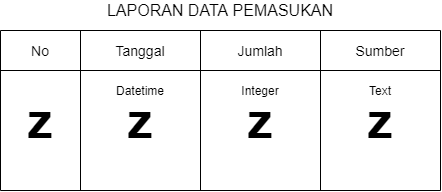

The diagram above was exported from draw.io. Its source (the exported page's mxGraphModel, read from the mxfile embedded in the PNG):
<mxGraphModel dx="768" dy="482" grid="1" gridSize="10" guides="1" tooltips="1" connect="1" arrows="1" fold="1" page="1" pageScale="1" pageWidth="827" pageHeight="1169" math="0" shadow="0">
  <root>
    <mxCell id="CA3kRqNRhltldlI7vbsa-0" />
    <mxCell id="CA3kRqNRhltldlI7vbsa-1" parent="CA3kRqNRhltldlI7vbsa-0" />
    <mxCell id="fjO9Jr3RpClFTGI-1ibR-0" value="" style="endArrow=none;html=1;" parent="CA3kRqNRhltldlI7vbsa-1" edge="1">
      <mxGeometry width="50" height="50" relative="1" as="geometry">
        <mxPoint x="80" y="320" as="sourcePoint" />
        <mxPoint x="80" y="160" as="targetPoint" />
      </mxGeometry>
    </mxCell>
    <mxCell id="xUsfnJxIic7YLbv67Iho-0" value="No" style="text;html=1;strokeColor=none;fillColor=none;align=center;verticalAlign=middle;whiteSpace=wrap;rounded=0;fontSize=14;" parent="CA3kRqNRhltldlI7vbsa-1" vertex="1">
      <mxGeometry x="100" y="170" width="40" height="20" as="geometry" />
    </mxCell>
    <mxCell id="xUsfnJxIic7YLbv67Iho-1" value="" style="endArrow=none;html=1;" parent="CA3kRqNRhltldlI7vbsa-1" edge="1">
      <mxGeometry width="50" height="50" relative="1" as="geometry">
        <mxPoint x="160" y="320" as="sourcePoint" />
        <mxPoint x="160" y="160" as="targetPoint" />
      </mxGeometry>
    </mxCell>
    <mxCell id="xUsfnJxIic7YLbv67Iho-2" value="" style="endArrow=none;html=1;" parent="CA3kRqNRhltldlI7vbsa-1" edge="1">
      <mxGeometry width="50" height="50" relative="1" as="geometry">
        <mxPoint x="280" y="320" as="sourcePoint" />
        <mxPoint x="280" y="160" as="targetPoint" />
      </mxGeometry>
    </mxCell>
    <mxCell id="xUsfnJxIic7YLbv67Iho-3" value="Tanggal" style="text;html=1;strokeColor=none;fillColor=none;align=center;verticalAlign=middle;whiteSpace=wrap;rounded=0;fontSize=14;" parent="CA3kRqNRhltldlI7vbsa-1" vertex="1">
      <mxGeometry x="200" y="170" width="40" height="20" as="geometry" />
    </mxCell>
    <mxCell id="xUsfnJxIic7YLbv67Iho-4" value="Jumlah" style="text;html=1;strokeColor=none;fillColor=none;align=center;verticalAlign=middle;whiteSpace=wrap;rounded=0;fontSize=14;" parent="CA3kRqNRhltldlI7vbsa-1" vertex="1">
      <mxGeometry x="320" y="170" width="40" height="20" as="geometry" />
    </mxCell>
    <mxCell id="xUsfnJxIic7YLbv67Iho-5" value="Sumber" style="text;html=1;strokeColor=none;fillColor=none;align=center;verticalAlign=middle;whiteSpace=wrap;rounded=0;fontSize=14;" parent="CA3kRqNRhltldlI7vbsa-1" vertex="1">
      <mxGeometry x="440" y="170" width="40" height="20" as="geometry" />
    </mxCell>
    <mxCell id="xUsfnJxIic7YLbv67Iho-6" value="" style="endArrow=none;html=1;" parent="CA3kRqNRhltldlI7vbsa-1" edge="1">
      <mxGeometry width="50" height="50" relative="1" as="geometry">
        <mxPoint x="400" y="320" as="sourcePoint" />
        <mxPoint x="400" y="160" as="targetPoint" />
      </mxGeometry>
    </mxCell>
    <mxCell id="xUsfnJxIic7YLbv67Iho-7" value="" style="endArrow=none;html=1;" parent="CA3kRqNRhltldlI7vbsa-1" edge="1">
      <mxGeometry width="50" height="50" relative="1" as="geometry">
        <mxPoint x="520" y="320" as="sourcePoint" />
        <mxPoint x="520" y="160" as="targetPoint" />
      </mxGeometry>
    </mxCell>
    <mxCell id="xUsfnJxIic7YLbv67Iho-8" value="" style="endArrow=none;html=1;fontSize=14;" parent="CA3kRqNRhltldlI7vbsa-1" edge="1">
      <mxGeometry width="50" height="50" relative="1" as="geometry">
        <mxPoint x="80" y="200" as="sourcePoint" />
        <mxPoint x="520" y="200" as="targetPoint" />
      </mxGeometry>
    </mxCell>
    <mxCell id="xUsfnJxIic7YLbv67Iho-9" value="" style="endArrow=none;html=1;fontSize=14;" parent="CA3kRqNRhltldlI7vbsa-1" edge="1">
      <mxGeometry width="50" height="50" relative="1" as="geometry">
        <mxPoint x="80" y="160" as="sourcePoint" />
        <mxPoint x="520" y="160" as="targetPoint" />
      </mxGeometry>
    </mxCell>
    <mxCell id="xUsfnJxIic7YLbv67Iho-10" value="" style="endArrow=none;html=1;fontSize=14;" parent="CA3kRqNRhltldlI7vbsa-1" edge="1">
      <mxGeometry width="50" height="50" relative="1" as="geometry">
        <mxPoint x="80" y="320" as="sourcePoint" />
        <mxPoint x="520" y="320" as="targetPoint" />
      </mxGeometry>
    </mxCell>
    <mxCell id="xUsfnJxIic7YLbv67Iho-11" value="&lt;font style=&quot;font-size: 16px&quot;&gt;LAPORAN DATA PEMASUKAN&lt;/font&gt;" style="text;html=1;strokeColor=none;fillColor=none;align=center;verticalAlign=middle;whiteSpace=wrap;rounded=0;fontSize=14;" parent="CA3kRqNRhltldlI7vbsa-1" vertex="1">
      <mxGeometry x="80" y="130" width="440" height="20" as="geometry" />
    </mxCell>
    <mxCell id="XHr1kJyoebOI0IWXcZGl-0" value="&lt;font style=&quot;font-size: 50px&quot;&gt;&lt;b&gt;z&lt;/b&gt;&lt;/font&gt;" style="text;html=1;strokeColor=none;fillColor=none;align=center;verticalAlign=middle;whiteSpace=wrap;rounded=0;fontSize=14;" parent="CA3kRqNRhltldlI7vbsa-1" vertex="1">
      <mxGeometry x="100" y="240" width="40" height="20" as="geometry" />
    </mxCell>
    <mxCell id="XHr1kJyoebOI0IWXcZGl-1" value="&lt;font style=&quot;font-size: 50px&quot;&gt;&lt;b&gt;z&lt;/b&gt;&lt;/font&gt;" style="text;html=1;strokeColor=none;fillColor=none;align=center;verticalAlign=middle;whiteSpace=wrap;rounded=0;fontSize=14;" parent="CA3kRqNRhltldlI7vbsa-1" vertex="1">
      <mxGeometry x="200" y="240" width="40" height="20" as="geometry" />
    </mxCell>
    <mxCell id="XHr1kJyoebOI0IWXcZGl-2" value="&lt;font style=&quot;font-size: 50px&quot;&gt;&lt;b&gt;z&lt;/b&gt;&lt;/font&gt;" style="text;html=1;strokeColor=none;fillColor=none;align=center;verticalAlign=middle;whiteSpace=wrap;rounded=0;fontSize=14;" parent="CA3kRqNRhltldlI7vbsa-1" vertex="1">
      <mxGeometry x="320" y="240" width="40" height="20" as="geometry" />
    </mxCell>
    <mxCell id="XHr1kJyoebOI0IWXcZGl-3" value="&lt;font style=&quot;font-size: 50px&quot;&gt;&lt;b&gt;z&lt;/b&gt;&lt;/font&gt;" style="text;html=1;strokeColor=none;fillColor=none;align=center;verticalAlign=middle;whiteSpace=wrap;rounded=0;fontSize=14;" parent="CA3kRqNRhltldlI7vbsa-1" vertex="1">
      <mxGeometry x="440" y="240" width="40" height="20" as="geometry" />
    </mxCell>
    <mxCell id="n0Ta9jVYb22LYxaH9799-0" value="Datetime" style="text;html=1;strokeColor=none;fillColor=none;align=center;verticalAlign=middle;whiteSpace=wrap;rounded=0;" vertex="1" parent="CA3kRqNRhltldlI7vbsa-1">
      <mxGeometry x="200" y="210" width="40" height="20" as="geometry" />
    </mxCell>
    <mxCell id="n0Ta9jVYb22LYxaH9799-1" value="Integer" style="text;html=1;strokeColor=none;fillColor=none;align=center;verticalAlign=middle;whiteSpace=wrap;rounded=0;" vertex="1" parent="CA3kRqNRhltldlI7vbsa-1">
      <mxGeometry x="320" y="210" width="40" height="20" as="geometry" />
    </mxCell>
    <mxCell id="n0Ta9jVYb22LYxaH9799-2" value="Text" style="text;html=1;strokeColor=none;fillColor=none;align=center;verticalAlign=middle;whiteSpace=wrap;rounded=0;" vertex="1" parent="CA3kRqNRhltldlI7vbsa-1">
      <mxGeometry x="440" y="210" width="40" height="20" as="geometry" />
    </mxCell>
  </root>
</mxGraphModel>